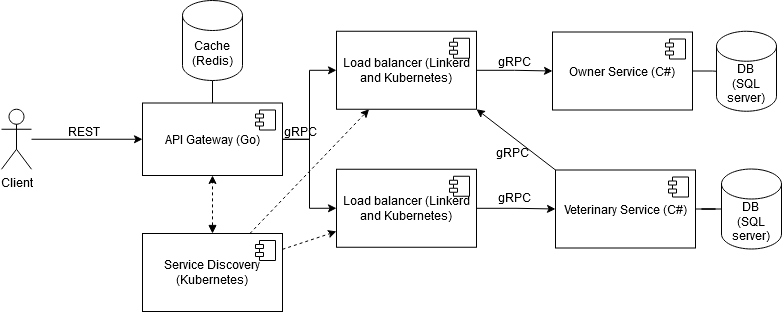

The diagram above was exported from draw.io. Its source (the exported page's mxGraphModel, read from the mxfile embedded in the PNG):
<mxGraphModel dx="1434" dy="746" grid="0" gridSize="10" guides="1" tooltips="1" connect="1" arrows="1" fold="1" page="1" pageScale="1" pageWidth="850" pageHeight="1100" math="0" shadow="0">
  <root>
    <mxCell id="0" />
    <mxCell id="1" parent="0" />
    <mxCell id="8Rvyy9LFCuzIUUzT-Wpu-5" style="edgeStyle=orthogonalEdgeStyle;rounded=0;orthogonalLoop=1;jettySize=auto;html=1;entryX=0;entryY=0.5;entryDx=0;entryDy=0;" parent="1" source="8Rvyy9LFCuzIUUzT-Wpu-1" target="8Rvyy9LFCuzIUUzT-Wpu-3" edge="1">
      <mxGeometry relative="1" as="geometry" />
    </mxCell>
    <mxCell id="8Rvyy9LFCuzIUUzT-Wpu-1" value="Client" style="shape=umlActor;verticalLabelPosition=bottom;verticalAlign=top;html=1;outlineConnect=0;" parent="1" vertex="1">
      <mxGeometry x="47" y="140.75" width="30" height="60" as="geometry" />
    </mxCell>
    <mxCell id="8Rvyy9LFCuzIUUzT-Wpu-18" style="edgeStyle=orthogonalEdgeStyle;rounded=0;orthogonalLoop=1;jettySize=auto;html=1;" parent="1" source="8Rvyy9LFCuzIUUzT-Wpu-3" target="8Rvyy9LFCuzIUUzT-Wpu-14" edge="1">
      <mxGeometry relative="1" as="geometry" />
    </mxCell>
    <mxCell id="8Rvyy9LFCuzIUUzT-Wpu-19" style="edgeStyle=orthogonalEdgeStyle;rounded=0;orthogonalLoop=1;jettySize=auto;html=1;entryX=0;entryY=0.5;entryDx=0;entryDy=0;" parent="1" source="8Rvyy9LFCuzIUUzT-Wpu-3" target="8Rvyy9LFCuzIUUzT-Wpu-16" edge="1">
      <mxGeometry relative="1" as="geometry" />
    </mxCell>
    <mxCell id="8Rvyy9LFCuzIUUzT-Wpu-3" value="API Gateway (Go)" style="html=1;dropTarget=0;whiteSpace=wrap;" parent="1" vertex="1">
      <mxGeometry x="188" y="134.5" width="140" height="72.5" as="geometry" />
    </mxCell>
    <mxCell id="8Rvyy9LFCuzIUUzT-Wpu-4" value="" style="shape=module;jettyWidth=8;jettyHeight=4;" parent="8Rvyy9LFCuzIUUzT-Wpu-3" vertex="1">
      <mxGeometry x="1" width="20" height="20" relative="1" as="geometry">
        <mxPoint x="-27" y="7" as="offset" />
      </mxGeometry>
    </mxCell>
    <mxCell id="8Rvyy9LFCuzIUUzT-Wpu-26" style="rounded=0;orthogonalLoop=1;jettySize=auto;html=1;dashed=1;startArrow=block;startFill=1;" parent="1" source="8Rvyy9LFCuzIUUzT-Wpu-6" target="8Rvyy9LFCuzIUUzT-Wpu-3" edge="1">
      <mxGeometry relative="1" as="geometry" />
    </mxCell>
    <mxCell id="8Rvyy9LFCuzIUUzT-Wpu-27" style="rounded=0;orthogonalLoop=1;jettySize=auto;html=1;dashed=1;" parent="1" source="8Rvyy9LFCuzIUUzT-Wpu-6" target="8Rvyy9LFCuzIUUzT-Wpu-16" edge="1">
      <mxGeometry relative="1" as="geometry" />
    </mxCell>
    <mxCell id="8Rvyy9LFCuzIUUzT-Wpu-28" style="rounded=0;orthogonalLoop=1;jettySize=auto;html=1;dashed=1;" parent="1" source="8Rvyy9LFCuzIUUzT-Wpu-6" target="8Rvyy9LFCuzIUUzT-Wpu-14" edge="1">
      <mxGeometry relative="1" as="geometry" />
    </mxCell>
    <mxCell id="8Rvyy9LFCuzIUUzT-Wpu-6" value="Service Discovery (Kubernetes)" style="html=1;dropTarget=0;whiteSpace=wrap;" parent="1" vertex="1">
      <mxGeometry x="188" y="265" width="140" height="78" as="geometry" />
    </mxCell>
    <mxCell id="8Rvyy9LFCuzIUUzT-Wpu-7" value="" style="shape=module;jettyWidth=8;jettyHeight=4;" parent="8Rvyy9LFCuzIUUzT-Wpu-6" vertex="1">
      <mxGeometry x="1" width="20" height="20" relative="1" as="geometry">
        <mxPoint x="-27" y="7" as="offset" />
      </mxGeometry>
    </mxCell>
    <mxCell id="BUU5-UsY1xor1QK7L1uf-12" style="rounded=0;orthogonalLoop=1;jettySize=auto;html=1;exitX=0;exitY=0;exitDx=0;exitDy=0;entryX=1;entryY=1;entryDx=0;entryDy=0;" parent="1" source="8Rvyy9LFCuzIUUzT-Wpu-10" target="8Rvyy9LFCuzIUUzT-Wpu-14" edge="1">
      <mxGeometry relative="1" as="geometry" />
    </mxCell>
    <mxCell id="8Rvyy9LFCuzIUUzT-Wpu-8" value="Owner Service (C#)" style="html=1;dropTarget=0;whiteSpace=wrap;" parent="1" vertex="1">
      <mxGeometry x="598" y="63.5" width="140" height="78" as="geometry" />
    </mxCell>
    <mxCell id="8Rvyy9LFCuzIUUzT-Wpu-9" value="" style="shape=module;jettyWidth=8;jettyHeight=4;" parent="8Rvyy9LFCuzIUUzT-Wpu-8" vertex="1">
      <mxGeometry x="1" width="20" height="20" relative="1" as="geometry">
        <mxPoint x="-27" y="7" as="offset" />
      </mxGeometry>
    </mxCell>
    <mxCell id="8Rvyy9LFCuzIUUzT-Wpu-25" style="edgeStyle=orthogonalEdgeStyle;rounded=0;orthogonalLoop=1;jettySize=auto;html=1;endArrow=none;endFill=0;" parent="1" source="8Rvyy9LFCuzIUUzT-Wpu-10" target="8Rvyy9LFCuzIUUzT-Wpu-23" edge="1">
      <mxGeometry relative="1" as="geometry" />
    </mxCell>
    <mxCell id="8Rvyy9LFCuzIUUzT-Wpu-10" value="Veterinary Service (C#)" style="html=1;dropTarget=0;whiteSpace=wrap;" parent="1" vertex="1">
      <mxGeometry x="601" y="201.5" width="140" height="78" as="geometry" />
    </mxCell>
    <mxCell id="8Rvyy9LFCuzIUUzT-Wpu-11" value="" style="shape=module;jettyWidth=8;jettyHeight=4;" parent="8Rvyy9LFCuzIUUzT-Wpu-10" vertex="1">
      <mxGeometry x="1" width="20" height="20" relative="1" as="geometry">
        <mxPoint x="-27" y="7" as="offset" />
      </mxGeometry>
    </mxCell>
    <mxCell id="8Rvyy9LFCuzIUUzT-Wpu-13" style="edgeStyle=orthogonalEdgeStyle;rounded=0;orthogonalLoop=1;jettySize=auto;html=1;endArrow=none;endFill=0;" parent="1" source="8Rvyy9LFCuzIUUzT-Wpu-12" target="8Rvyy9LFCuzIUUzT-Wpu-3" edge="1">
      <mxGeometry relative="1" as="geometry" />
    </mxCell>
    <mxCell id="8Rvyy9LFCuzIUUzT-Wpu-12" value="Cache&lt;br&gt;(Redis)" style="shape=cylinder3;whiteSpace=wrap;html=1;boundedLbl=1;backgroundOutline=1;size=15;" parent="1" vertex="1">
      <mxGeometry x="228" y="32" width="60" height="80" as="geometry" />
    </mxCell>
    <mxCell id="8Rvyy9LFCuzIUUzT-Wpu-20" style="edgeStyle=orthogonalEdgeStyle;rounded=0;orthogonalLoop=1;jettySize=auto;html=1;" parent="1" source="8Rvyy9LFCuzIUUzT-Wpu-14" target="8Rvyy9LFCuzIUUzT-Wpu-8" edge="1">
      <mxGeometry relative="1" as="geometry" />
    </mxCell>
    <mxCell id="8Rvyy9LFCuzIUUzT-Wpu-14" value="Load balancer (Linkerd and Kubernetes)" style="html=1;dropTarget=0;whiteSpace=wrap;" parent="1" vertex="1">
      <mxGeometry x="382" y="62.75" width="140" height="78" as="geometry" />
    </mxCell>
    <mxCell id="8Rvyy9LFCuzIUUzT-Wpu-15" value="" style="shape=module;jettyWidth=8;jettyHeight=4;" parent="8Rvyy9LFCuzIUUzT-Wpu-14" vertex="1">
      <mxGeometry x="1" width="20" height="20" relative="1" as="geometry">
        <mxPoint x="-27" y="7" as="offset" />
      </mxGeometry>
    </mxCell>
    <mxCell id="8Rvyy9LFCuzIUUzT-Wpu-21" style="edgeStyle=orthogonalEdgeStyle;rounded=0;orthogonalLoop=1;jettySize=auto;html=1;" parent="1" source="8Rvyy9LFCuzIUUzT-Wpu-16" target="8Rvyy9LFCuzIUUzT-Wpu-10" edge="1">
      <mxGeometry relative="1" as="geometry" />
    </mxCell>
    <mxCell id="8Rvyy9LFCuzIUUzT-Wpu-16" value="Load balancer (Linkerd and Kubernetes)" style="html=1;dropTarget=0;whiteSpace=wrap;" parent="1" vertex="1">
      <mxGeometry x="382" y="200.75" width="140" height="78" as="geometry" />
    </mxCell>
    <mxCell id="8Rvyy9LFCuzIUUzT-Wpu-17" value="" style="shape=module;jettyWidth=8;jettyHeight=4;" parent="8Rvyy9LFCuzIUUzT-Wpu-16" vertex="1">
      <mxGeometry x="1" width="20" height="20" relative="1" as="geometry">
        <mxPoint x="-27" y="7" as="offset" />
      </mxGeometry>
    </mxCell>
    <mxCell id="8Rvyy9LFCuzIUUzT-Wpu-22" value="DB&lt;br&gt;(SQL server)" style="shape=cylinder3;whiteSpace=wrap;html=1;boundedLbl=1;backgroundOutline=1;size=15;" parent="1" vertex="1">
      <mxGeometry x="762" y="62.75" width="60" height="80" as="geometry" />
    </mxCell>
    <mxCell id="8Rvyy9LFCuzIUUzT-Wpu-23" value="DB&lt;br&gt;(SQL server)" style="shape=cylinder3;whiteSpace=wrap;html=1;boundedLbl=1;backgroundOutline=1;size=15;" parent="1" vertex="1">
      <mxGeometry x="767" y="200.5" width="60" height="80" as="geometry" />
    </mxCell>
    <mxCell id="8Rvyy9LFCuzIUUzT-Wpu-24" style="edgeStyle=orthogonalEdgeStyle;rounded=0;orthogonalLoop=1;jettySize=auto;html=1;entryX=0;entryY=0.5;entryDx=0;entryDy=0;entryPerimeter=0;endArrow=none;endFill=0;" parent="1" source="8Rvyy9LFCuzIUUzT-Wpu-8" target="8Rvyy9LFCuzIUUzT-Wpu-22" edge="1">
      <mxGeometry relative="1" as="geometry" />
    </mxCell>
    <mxCell id="8Rvyy9LFCuzIUUzT-Wpu-29" value="REST" style="text;html=1;align=center;verticalAlign=middle;resizable=0;points=[];autosize=1;strokeColor=none;fillColor=none;" parent="1" vertex="1">
      <mxGeometry x="104" y="150" width="50" height="26" as="geometry" />
    </mxCell>
    <mxCell id="8Rvyy9LFCuzIUUzT-Wpu-30" value="gRPC" style="text;html=1;align=center;verticalAlign=middle;resizable=0;points=[];autosize=1;strokeColor=none;fillColor=none;" parent="1" vertex="1">
      <mxGeometry x="321" y="150" width="50" height="26" as="geometry" />
    </mxCell>
    <mxCell id="BUU5-UsY1xor1QK7L1uf-1" value="gRPC" style="text;html=1;align=center;verticalAlign=middle;resizable=0;points=[];autosize=1;strokeColor=none;fillColor=none;" parent="1" vertex="1">
      <mxGeometry x="535" y="80" width="50" height="26" as="geometry" />
    </mxCell>
    <mxCell id="BUU5-UsY1xor1QK7L1uf-9" value="gRPC" style="text;html=1;align=center;verticalAlign=middle;resizable=0;points=[];autosize=1;strokeColor=none;fillColor=none;" parent="1" vertex="1">
      <mxGeometry x="535" y="216" width="50" height="26" as="geometry" />
    </mxCell>
    <mxCell id="BUU5-UsY1xor1QK7L1uf-13" value="gRPC" style="text;html=1;align=center;verticalAlign=middle;resizable=0;points=[];autosize=1;strokeColor=none;fillColor=none;" parent="1" vertex="1">
      <mxGeometry x="533" y="171" width="50" height="26" as="geometry" />
    </mxCell>
  </root>
</mxGraphModel>